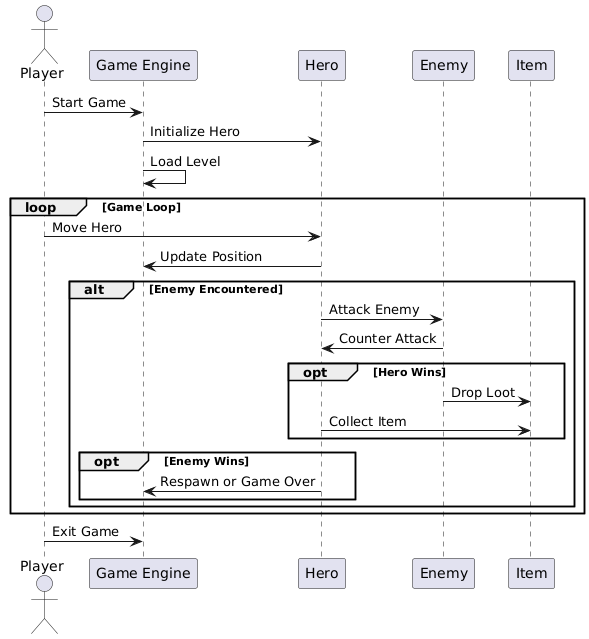

The diagram above was rendered by PlantUML. Its source (embedded in the PNG):
@startuml
actor Player
participant "Game Engine" as Game
participant "Hero" as Hero
participant "Enemy" as Enemy
participant "Item" as Item

Player -> Game: Start Game
Game -> Hero: Initialize Hero
Game -> Game: Load Level

loop Game Loop
    Player -> Hero: Move Hero
    Hero -> Game: Update Position

    alt Enemy Encountered
        Hero -> Enemy: Attack Enemy
        Enemy -> Hero: Counter Attack

        opt Hero Wins
            Enemy -> Item: Drop Loot
            Hero -> Item: Collect Item
        end

        opt Enemy Wins
            Hero -> Game: Respawn or Game Over
        end
    end
end

Player -> Game: Exit Game
@enduml